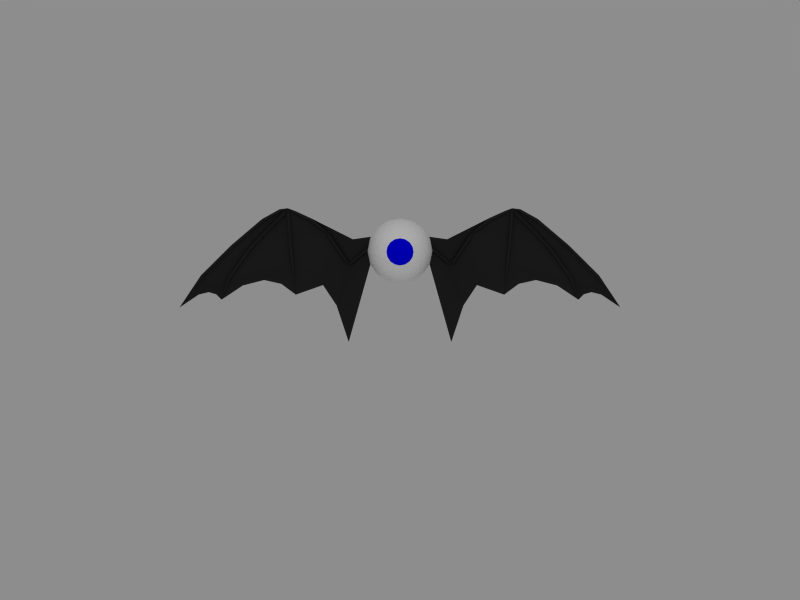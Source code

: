 # Source: eyebat.blend  (saved by Blender 2.45.0; exported with 4.5.12 LTS)
import bpy
from mathutils import Matrix  # noqa: F401  (used for matrix-valued properties, if any)

bpy.ops.wm.read_factory_settings(use_empty=True)
scene = bpy.context.scene
scene.name = 'Scene'

# ---- collections
col_collection_1 = bpy.data.collections.new('Collection 1'); scene.collection.children.link(col_collection_1)

# ---- materials (node trees are filled in below, after node groups)
mat_cornea_material = bpy.data.materials.new('Cornea Material')
mat_cornea_material.alpha_threshold = 0.0
mat_cornea_material.diffuse_color = (0.0, 0.0, 1.0, 1.0)
mat_cornea_material.roughness = 0.5
mat_cornea_material.specular_intensity = 0.6
mat_cornea_material.line_color = (0.0, 0.0, 0.0, 0.3)
mat_iris_material = bpy.data.materials.new('Iris Material')
mat_iris_material.alpha_threshold = 0.0
mat_iris_material.diffuse_color = (1.0, 1.0, 1.0, 1.0)
mat_iris_material.roughness = 0.5
mat_iris_material.specular_intensity = 2.0
mat_iris_material.line_color = (0.0, 0.0, 0.0, 1.0)
mat_pupil = bpy.data.materials.new('Pupil')
mat_pupil.alpha_threshold = 0.0
mat_pupil.diffuse_color = (0.0, 0.0, 0.0, 1.0)
mat_pupil.roughness = 0.5
mat_pupil.specular_intensity = 2.0
mat_pupil.line_color = (0.0, 0.0, 0.0, 1.0)
mat_eyeball = bpy.data.materials.new('Eyeball')
mat_eyeball.alpha_threshold = 0.0
mat_eyeball.diffuse_color = (1.0, 1.0, 1.0, 1.0)
mat_eyeball.roughness = 0.5
mat_eyeball.specular_intensity = 0.6341
mat_eyeball.line_color = (0.0, 0.0, 0.0, 1.0)
mat_leather = bpy.data.materials.new('Leather')
mat_leather.alpha_threshold = 0.0
mat_leather.diffuse_color = (0.1444, 0.1444, 0.1444, 1.0)
mat_leather.specular_color = (0.4, 0.4, 0.4)
mat_leather.roughness = 0.5
mat_leather.specular_intensity = 0.8592
mat_leather.line_color = (0.0, 0.0, 0.0, 1.0)

# ---- material node trees

# ---- world
world_world = bpy.data.worlds.new('World'); scene.world = world_world
world_world.color = (0.5525, 0.5525, 0.5525)
world_world.use_sun_shadow = False
world_world.sun_shadow_jitter_overblur = 0.0
world_world.cycles.sampling_method = 'MANUAL'
world_world.cycles.sample_map_resolution = 256

# ---- cameras
cam_camera = bpy.data.cameras.new('Camera')
cam_camera.passepartout_alpha = 0.2
cam_camera.clip_end = 100.0
cam_camera.lens = 35.0
cam_camera.ortho_scale = 7.314
cam_camera.show_passepartout = False
cam_camera.show_safe_areas = True
cam_camera.dof.focus_distance = 0.0
cam_camera.dof.aperture_fstop = 128.0

# ---- lights
light_spot = bpy.data.lights.new('Spot', 'POINT')
light_spot.transmission_factor = 0.0
light_spot.cutoff_distance = 30.0
light_spot.energy = 100.0
light_spot.shadow_buffer_clip_start = 1.001
light_spot.shadow_soft_size = 1.0
light_spot.shadow_maximum_resolution = 0.006
light_spot.use_absolute_resolution = True
light_spot.cycles.use_multiple_importance_sampling = False

# ---- meshes
me_cornea_mesh = bpy.data.meshes.new('Cornea Mesh')
me_cornea_mesh.from_pydata([(-0.1353, 0.1353, 0.02), (0.1353, -0.1353, 0.02), (6.189e-08, 0.1913, 0.02), (6.189e-08, -0.1913, 0.02), (0.1353, 0.1353, 0.02), (-1.765e-07, -2.376e-08, 0.05), (-0.1353, -0.1353, 0.02), (0.1913, -2.376e-08, 0.02), (-0.1913, -8.336e-08, 0.02), (0.3827, -2.376e-08, -0.05), (0.2706, 0.2706, -0.05), (6.189e-08, 0.3827, -0.05), (-0.2706, 0.2706, -0.05), (-0.3827, -8.336e-08, -0.05), (-0.2706, -0.2706, -0.05), (6.189e-08, -0.3827, -0.05), (0.2706, -0.2706, -0.05)], [], [(5, 0, 2), (8, 0, 5), (8, 5, 6), (6, 5, 3), (5, 1, 3), (7, 1, 5), (7, 5, 4), (5, 2, 4), (11, 10, 4, 2), (10, 9, 7, 4), (16, 1, 7, 9), (16, 15, 3, 1), (15, 14, 6, 3), (14, 13, 8, 6), (0, 8, 13, 12), (2, 0, 12, 11)])
me_cornea_mesh.polygons.foreach_set('use_smooth', [True] * 16)
me_cornea_mesh.materials.append(mat_cornea_material)
me_cornea_mesh.use_remesh_preserve_volume = False
me_cornea_mesh.use_remesh_preserve_attributes = False
me_cornea_mesh.use_mirror_vertex_groups = False
me_cornea_mesh.update()
me_iris_mesh = bpy.data.meshes.new('Iris Mesh')
me_iris_mesh.from_pydata([(6.86e-08, -0.1276, -0.04), (1.57e-08, 0.1276, -0.04), (-0.0902, -0.0902, -0.04), (0.0902, 0.0902, -0.04), (-0.1276, -5.195e-08, -0.04), (0.1276, -2.55e-08, -0.04), (0.0902, -0.0902, -0.04), (-0.0902, 0.0902, -0.04), (0.3827, -5.094e-09, 0.04), (0.2706, 0.2706, 0.04), (-3.72e-08, 0.3827, 0.04), (-0.2706, 0.2706, 0.04), (-0.3827, -8.444e-08, 0.04), (-0.2706, -0.2706, 0.04), (1.215e-07, -0.3827, 0.04), (0.2706, -0.2706, 0.04)], [], [(15, 8, 5, 6), (0, 14, 15, 6), (0, 2, 13, 14), (12, 13, 2, 4), (11, 12, 4, 7), (11, 7, 1, 10), (10, 1, 3, 9), (8, 9, 3, 5)])
me_iris_mesh.polygons.foreach_set('use_smooth', [True] * 8)
me_iris_mesh.materials.append(mat_iris_material)
me_iris_mesh.use_remesh_preserve_volume = False
me_iris_mesh.use_remesh_preserve_attributes = False
me_iris_mesh.use_mirror_vertex_groups = False
me_iris_mesh.update()
me_pupil_mesh = bpy.data.meshes.new('Pupil Mesh')
me_pupil_mesh.from_pydata([(4.933e-08, 3.204e-08, 0.008514), (0.4731, 2.887e-08, -0.008514), (0.3345, 0.3345, -0.008514), (-3.661e-08, 0.4731, -0.008514), (-0.3345, 0.3345, -0.008514), (-0.4731, -6.922e-08, -0.008514), (-0.3345, -0.3345, -0.008514), (1.596e-07, -0.4731, -0.008514), (0.3345, -0.3345, -0.008514)], [], [(2, 0, 3), (1, 0, 2), (8, 0, 1), (7, 0, 8), (6, 0, 7), (5, 0, 6), (4, 0, 5), (3, 0, 4)])
me_pupil_mesh.polygons.foreach_set('use_smooth', [True] * 8)
me_pupil_mesh.materials.append(mat_pupil)
me_pupil_mesh.use_remesh_preserve_volume = False
me_pupil_mesh.use_remesh_preserve_attributes = False
me_pupil_mesh.use_mirror_vertex_groups = False
me_pupil_mesh.update()
me_eyeball_mesh = bpy.data.meshes.new('Eyeball Mesh')
me_eyeball_mesh.from_pydata([(0.3827, -3.813e-08, 0.9619), (0.7071, -2.918e-08, 0.7452), (0.9239, -1.579e-08, 0.4207), (1.0, 1.804e-15, 0.03806), (0.9239, 1.579e-08, -0.3446), (0.7071, 2.918e-08, -0.669), (0.3827, 3.813e-08, -0.8858), (0.5, 0.5, -0.669), (0.6533, 0.6533, -0.3446), (0.7071, 0.7071, 0.03806), (0.6533, 0.6533, 0.4207), (0.5, 0.5, 0.7452), (0.2706, 0.2706, 0.9619), (-3.72e-08, 0.3827, 0.9619), (-5.088e-08, 0.7071, 0.7452), (-8.109e-08, 0.9239, 0.4207), (-8.429e-08, 1.0, 0.03806), (-8.109e-08, 0.9239, -0.3446), (-5.088e-08, 0.7071, -0.669), (-3.72e-08, 0.3827, -0.8858), (-0.5, 0.5, -0.669), (-0.6533, 0.6533, -0.3446), (-0.7071, 0.7071, 0.03806), (-0.6533, 0.6533, 0.4207), (-0.5, 0.5, 0.7452), (-0.2706, 0.2706, 0.9619), (-0.3827, -1.175e-07, 0.9619), (-0.7071, -1.433e-07, 0.7452), (-0.9239, -1.812e-07, 0.4207), (-1.0, -1.686e-07, 0.03806), (-0.9239, -1.496e-07, -0.3446), (-0.7071, -8.491e-08, -0.669), (-0.3827, -2.015e-08, -0.8858), (-1.068e-07, -6.55e-08, -0.9619), (-0.2706, -0.2706, -0.8858), (-0.5, -0.5, -0.669), (-0.6533, -0.6533, -0.3446), (-0.7071, -0.7071, 0.03806), (-0.6533, -0.6533, 0.4207), (-0.5, -0.5, 0.7452), (-0.2706, -0.2706, 0.9619), (1.215e-07, -0.3827, 0.9619), (1.773e-07, -0.7071, 0.7452), (2.497e-07, -0.9239, 0.4207), (2.529e-07, -1.0, 0.03806), (2.497e-07, -0.9239, -0.3446), (1.773e-07, -0.7071, -0.669), (1.004e-07, -0.3827, -0.8858), (0.2706, -0.2706, -0.8858), (0.5, -0.5, -0.669), (0.6533, -0.6533, -0.3446), (0.7071, -0.7071, 0.03806), (0.6533, -0.6533, 0.4207), (0.5, -0.5, 0.7452), (0.2706, -0.2706, 0.9619), (-0.01804, -0.01804, -0.9569), (-0.2706, 0.2706, -0.8858), (0.2706, 0.2706, -0.8858), (-1.064e-07, 0.001962, -0.9615), (-1.061e-07, 0.003925, -0.9612), (-1.021e-07, 0.02551, -0.9569), (-0.001388, 0.001388, -0.9615), (-0.002775, 0.002775, -0.9612), (-0.01804, 0.01804, -0.9569), (-0.001963, -6.527e-08, -0.9615), (-0.003925, -6.504e-08, -0.9612), (-0.02551, -6.248e-08, -0.9569), (-1.057e-07, -0.001963, -0.9615), (-1.046e-07, -0.003925, -0.9612), (-9.296e-08, -0.02551, -0.9569), (0.001388, -0.001388, -0.9615), (0.002775, -0.002775, -0.9612), (0.01804, -0.01804, -0.9569), (0.001388, 0.001388, -0.9615), (0.002775, 0.002775, -0.9612), (0.01804, 0.01804, -0.9569), (0.001962, -6.497e-08, -0.9615), (0.003925, -6.444e-08, -0.9612), (0.02551, -5.859e-08, -0.9569), (-0.001388, -0.001388, -0.9615), (-0.002775, -0.002775, -0.9612)], [], [(6, 57, 7, 5), (5, 7, 8, 4), (4, 8, 9, 3), (3, 9, 10, 2), (2, 10, 11, 1), (12, 0, 1, 11), (11, 14, 13, 12), (10, 15, 14, 11), (9, 16, 15, 10), (8, 17, 16, 9), (7, 18, 17, 8), (57, 19, 18, 7), (19, 56, 20, 18), (18, 20, 21, 17), (17, 21, 22, 16), (16, 22, 23, 15), (15, 23, 24, 14), (14, 24, 25, 13), (24, 27, 26, 25), (23, 28, 27, 24), (22, 29, 28, 23), (21, 30, 29, 22), (20, 31, 30, 21), (56, 32, 31, 20), (32, 34, 35, 31), (31, 35, 36, 30), (30, 36, 37, 29), (29, 37, 38, 28), (28, 38, 39, 27), (27, 39, 40, 26), (39, 42, 41, 40), (38, 43, 42, 39), (37, 44, 43, 38), (36, 45, 44, 37), (35, 46, 45, 36), (34, 47, 46, 35), (47, 48, 49, 46), (46, 49, 50, 45), (45, 50, 51, 44), (44, 51, 52, 43), (43, 52, 53, 42), (42, 53, 54, 41), (0, 54, 53, 1), (52, 2, 1, 53), (51, 3, 2, 52), (50, 4, 3, 51), (49, 5, 4, 50), (48, 6, 5, 49), (6, 78, 75, 57), (57, 75, 60, 19), (19, 60, 63, 56), (56, 63, 66, 32), (32, 66, 55, 34), (34, 55, 69, 47), (47, 69, 72, 48), (48, 72, 78, 6), (76, 33, 73), (78, 77, 74, 75), (77, 76, 73, 74), (73, 33, 58), (75, 74, 59, 60), (74, 73, 58, 59), (58, 33, 61), (60, 59, 62, 63), (59, 58, 61, 62), (61, 33, 64), (63, 62, 65, 66), (62, 61, 64, 65), (64, 33, 79), (66, 65, 80, 55), (65, 64, 79, 80), (79, 33, 67), (55, 80, 68, 69), (80, 79, 67, 68), (67, 33, 70), (69, 68, 71, 72), (68, 67, 70, 71), (70, 33, 76), (72, 71, 77, 78), (71, 70, 76, 77)])
me_eyeball_mesh.polygons.foreach_set('use_smooth', [True] * 80)
me_eyeball_mesh.materials.append(mat_eyeball)
me_eyeball_mesh.use_remesh_preserve_volume = False
me_eyeball_mesh.use_remesh_preserve_attributes = False
me_eyeball_mesh.use_mirror_vertex_groups = False
me_eyeball_mesh.update()
me_wingmesh = bpy.data.meshes.new('WingMesh')
me_wingmesh.from_pydata([(3.14, 0.06694, 0.4097), (3.14, 0.173, 0.4097), (3.05, 0.173, 0.4668), (3.05, 0.06694, 0.4668), (2.432, 0.3852, -0.6969), (2.432, 0.4913, -0.6969), (2.343, 0.4913, -0.6397), (2.343, 0.3852, -0.6397), (3.203, 0.1195, 0.6068), (3.317, 0.06694, 0.779), (3.317, 0.173, 0.779), (3.387, 0.173, 0.6996), (3.387, 0.06694, 0.6996), (4.565, -0.3425, 1.557), (4.565, -0.2364, 1.557), (4.619, -0.2364, 1.466), (4.619, -0.3425, 1.466), (4.905, -0.3425, 1.421), (4.905, -0.2364, 1.421), (4.799, -0.2364, 1.421), (4.799, -0.3425, 1.421), (4.78, -0.1411, -0.6598), (4.78, -0.03504, -0.6598), (4.675, -0.03504, -0.6495), (4.675, -0.1411, -0.6495), (4.552, -0.385, -2.076), (1.111, -0.09391, 0.2503), (1.111, 0.01216, 0.2503), (1.04, 0.01216, 0.1713), (1.04, -0.09391, 0.1713), (2.166, 0.3852, -0.6639), (2.166, 0.4913, -0.6639), (2.095, 0.4913, -0.7429), (2.095, 0.3852, -0.7429), (0.7891, 0.0117, 0.5032), (2.28, 0.4909, -0.8368), (3.899, -0.1294, 1.245), (3.899, -0.02337, 1.245), (3.964, -0.1294, 1.161), (3.964, -0.02337, 1.161), (9.383, -1.254, -2.545), (4.869, -0.2897, 1.668), (8.538, -0.6381, -1.301), (8.538, -0.532, -1.301), (8.611, -0.532, -1.224), (8.611, -0.6381, -1.224), (5.18, -0.3425, 1.527), (5.18, -0.2364, 1.527), (5.213, -0.2364, 1.627), (5.213, -0.3425, 1.627), (5.08, -0.3425, 1.47), (5.08, -0.2364, 1.47), (5.001, -0.2364, 1.398), (5.001, -0.3425, 1.398), (7.498, -0.4073, -1.321), (7.498, -0.3012, -1.321), (7.402, -0.3012, -1.365), (7.402, -0.4073, -1.365), (7.747, -0.6178, -2.276), (4.872, 0.01117, 0.3638), (4.872, -0.09489, 0.3638), (4.766, 0.01117, 0.3687), (4.766, -0.09489, 0.3687), (6.601, -0.005547, -0.01765), (6.601, -0.1116, -0.01765), (6.523, -0.005547, -0.08904), (6.523, -0.1116, -0.08904), (5.754, 0.01216, 0.8565), (5.754, -0.09391, 0.8565), (5.7, 0.01216, 0.7655), (5.7, -0.09391, 0.7655), (7.277, -0.3015, -0.003507), (7.277, -0.1954, -0.003507), (7.351, -0.3015, 0.06981), (7.351, -0.1954, 0.06981), (5.953, -0.2302, 1.117), (5.953, -0.1241, 1.117), (6.004, -0.2302, 1.205), (6.004, -0.1241, 1.205), (5.996, 0.0002639, -1.46), (8.367, -0.3642, -1.968), (2.075, 0.01216, 0.3242), (2.826, 0.2912, -2.615), (3.414, 0.1934, -1.695), (8.038, -0.346, -2.063), (8.763, -0.509, -2.063), (5.222, -0.1019, -1.621), (6.902, -0.1866, -1.689), (2.279, 0.01193, -4.208), (3.492, 0.1883, -1.387)], [(2, 9)], [(8, 0, 1), (35, 5, 4), (8, 1, 2), (35, 6, 5), (8, 2, 3), (35, 7, 6), (3, 0, 8), (35, 4, 7), (0, 4, 5, 1), (1, 5, 6, 2), (2, 6, 7, 3), (4, 0, 3, 7), (8, 12, 9), (41, 13, 16), (8, 9, 10), (41, 14, 13), (8, 10, 11), (41, 15, 14), (8, 11, 12), (41, 16, 15), (41, 17, 18), (25, 22, 21), (41, 18, 19), (25, 23, 22), (41, 19, 20), (25, 24, 23), (41, 20, 17), (25, 21, 24), (34, 26, 27), (35, 31, 30), (34, 27, 28), (35, 32, 31), (34, 28, 29), (35, 33, 32), (34, 29, 26), (35, 30, 33), (26, 30, 31, 27), (27, 31, 32, 28), (28, 32, 33, 29), (29, 33, 30, 26), (13, 36, 38, 16), (36, 9, 12, 38), (14, 37, 36, 13), (37, 10, 9, 36), (15, 39, 37, 14), (39, 11, 10, 37), (16, 38, 39, 15), (38, 12, 11, 39), (40, 45, 42), (41, 46, 49), (40, 42, 43), (41, 47, 46), (40, 43, 44), (41, 48, 47), (40, 44, 45), (41, 49, 48), (41, 50, 51), (58, 55, 54), (41, 51, 52), (58, 56, 55), (41, 52, 53), (58, 57, 56), (41, 53, 50), (58, 54, 57), (17, 60, 59, 18), (60, 21, 22, 59), (18, 59, 61, 19), (59, 22, 23, 61), (19, 61, 62, 20), (61, 23, 24, 62), (20, 62, 60, 17), (62, 24, 21, 60), (64, 54, 55, 63), (63, 55, 56, 65), (65, 56, 57, 66), (66, 57, 54, 64), (50, 68, 67, 51), (68, 64, 63, 67), (51, 67, 69, 52), (67, 63, 65, 69), (52, 69, 70, 53), (69, 65, 66, 70), (53, 70, 68, 50), (70, 66, 64, 68), (71, 42, 45, 73), (72, 43, 42, 71), (74, 44, 43, 72), (73, 45, 44, 74), (46, 75, 77, 49), (75, 71, 73, 77), (47, 76, 75, 46), (76, 72, 71, 75), (48, 78, 76, 47), (78, 74, 72, 76), (49, 77, 78, 48), (77, 73, 74, 78), (15, 39, 61, 19), (11, 23, 61, 39), (1, 2, 10, 11), (43, 72, 63, 55), (63, 72, 76, 67), (47, 51, 67, 76), (18, 59, 69, 52), (22, 65, 69, 59), (1, 11, 23), (10, 37, 81, 2), (2, 81, 31, 6), (27, 31, 81, 34), (6, 31, 35), (32, 35, 82), (5, 83, 82, 35), (15, 19, 41), (18, 52, 41), (41, 51, 47), (55, 58, 84, 80), (85, 40, 43), (43, 55, 80, 85), (22, 25, 86, 79), (56, 65, 22, 79), (56, 79, 87, 58), (28, 32, 82, 88), (89, 5, 1), (5, 89, 83), (89, 25, 83), (23, 25, 89, 1)])
me_wingmesh.polygons.foreach_set('use_smooth', [True] * 125)
me_wingmesh.materials.append(mat_leather)
me_wingmesh.use_remesh_preserve_volume = False
me_wingmesh.use_remesh_preserve_attributes = False
me_wingmesh.use_mirror_vertex_groups = False
me_wingmesh.update()

# ---- objects
ob_cornea = bpy.data.objects.new('Cornea', me_cornea_mesh)
ob_iris = bpy.data.objects.new('Iris', me_iris_mesh)
ob_pupil = bpy.data.objects.new('Pupil', me_pupil_mesh)
ob_eyeball = bpy.data.objects.new('Eyeball', me_eyeball_mesh)
ob_lamp = bpy.data.objects.new('Lamp', light_spot)
ob_camera = bpy.data.objects.new('Camera', cam_camera)
ob_wings = bpy.data.objects.new('Wings', me_wingmesh)

# ---- transforms, parenting, visibility, modifiers, constraints
ob_cornea.location = (-0.005365, 0.9716, 1.169)
ob_cornea.rotation_euler = (1.571, -0.0, -0.0)
ob_cornea.scale = (0.237, 0.237, 0.237)
ob_cornea.lock_rotations_4d = False
ob_cornea.empty_display_type = 'ARROWS'
ob_cornea.color = (0.0, 0.0, 0.0, 1.0)
ob_cornea.lineart.crease_threshold = 0.0
_m = ob_cornea.modifiers.new('Subsurf', 'SUBSURF')
_m.uv_smooth = 'PRESERVE_CORNERS'
_m.quality = 1
_m.render_levels = 1
_m.show_only_control_edges = False
ob_iris.location = (-0.005365, 0.993, 1.169)
ob_iris.rotation_euler = (1.571, -0.0, -0.0)
ob_iris.scale = (0.237, 0.237, 0.237)
ob_iris.lock_rotations_4d = False
ob_iris.empty_display_type = 'ARROWS'
ob_iris.color = (0.0, 0.0, 0.0, 1.0)
ob_iris.lineart.crease_threshold = 0.0
_m = ob_iris.modifiers.new('Subsurf', 'SUBSURF')
_m.uv_smooth = 'PRESERVE_CORNERS'
_m.quality = 1
_m.render_levels = 1
_m.show_only_control_edges = False
ob_pupil.location = (-0.005365, 1.021, 1.169)
ob_pupil.rotation_euler = (1.571, -0.0, -0.0)
ob_pupil.scale = (0.237, 0.237, 0.237)
ob_pupil.lock_rotations_4d = False
ob_pupil.empty_display_type = 'ARROWS'
ob_pupil.color = (0.0, 0.0, 0.0, 1.0)
ob_pupil.lineart.crease_threshold = 0.0
ob_eyeball.location = (-0.005365, 1.211, 1.169)
ob_eyeball.rotation_euler = (1.571, -0.0, -0.0)
ob_eyeball.scale = (0.237, 0.237, 0.237)
ob_eyeball.lock_rotations_4d = False
ob_eyeball.empty_display_type = 'ARROWS'
ob_eyeball.color = (0.0, 0.0, 0.0, 1.0)
ob_eyeball.lineart.crease_threshold = 0.0
_m = ob_eyeball.modifiers.new('Subsurf', 'SUBSURF')
_m.uv_smooth = 'PRESERVE_CORNERS'
_m.quality = 1
_m.render_levels = 1
_m.show_only_control_edges = False
ob_lamp.location = (0.04225, -3.109, 2.606)
ob_lamp.rotation_euler = (0.6503, 0.05522, 1.866)
ob_lamp.scale = (0.237, 0.237, 0.237)
ob_lamp.lock_rotations_4d = False
ob_lamp.empty_display_type = 'ARROWS'
ob_lamp.color = (0.0, 0.0, 0.0, 0.0)
ob_lamp.lineart.crease_threshold = 0.0
ob_camera.location = (-0.005365, -3.775, 1.288)
ob_camera.rotation_euler = (1.484, 0.0, 0.0)
ob_camera.scale = (0.237, 0.237, 0.237)
ob_camera.lock_rotations_4d = False
ob_camera.empty_display_type = 'ARROWS'
ob_camera.color = (0.0, 0.0, 0.0, 0.0)
ob_camera.display_type = 'WIRE'
ob_camera.lineart.crease_threshold = 0.0
ob_wings.location = (-0.005365, 1.206, 1.196)
ob_wings.scale = (0.1454, 0.1454, 0.1454)
ob_wings.lock_rotations_4d = False
ob_wings.empty_display_type = 'ARROWS'
ob_wings.color = (0.0, 0.0, 0.0, 1.0)
ob_wings.lineart.crease_threshold = 0.0
_m = ob_wings.modifiers.new('EdgeSplit', 'EDGE_SPLIT')
_m.split_angle = 0.7505
_m = ob_wings.modifiers.new('Mirror', 'MIRROR')
_m.use_mirror_vertex_groups = False

# ---- collection membership
col_collection_1.objects.link(ob_cornea)
col_collection_1.objects.link(ob_iris)
col_collection_1.objects.link(ob_pupil)
col_collection_1.objects.link(ob_eyeball)
col_collection_1.objects.link(ob_lamp)
col_collection_1.objects.link(ob_camera)
col_collection_1.objects.link(ob_wings)

# ---- scene / render settings (as saved in the file)
scene.camera = ob_camera
scene.frame_start = 1; scene.frame_end = 250; scene.frame_set(2)
scene.render.engine = 'BLENDER_EEVEE_NEXT'
scene.render.image_settings.file_format = 'JPEG'
scene.render.image_settings.color_mode = 'RGB'
scene.render.image_settings.compression = 90
scene.render.resolution_x = 800
scene.render.resolution_y = 600
scene.render.pixel_aspect_x = 100.0
scene.render.pixel_aspect_y = 100.0
scene.render.fps = 30
scene.render.dither_intensity = 0.0
scene.render.use_compositing = False
scene.render.use_sequencer = False
scene.render.bake_margin = 2
scene.render.bake_bias = 0.0
scene.render.use_stamp_time = False
scene.render.use_stamp_date = False
scene.render.use_stamp_frame = False
scene.render.use_stamp_camera = False
scene.render.use_stamp_scene = False
scene.render.use_stamp_filename = False
scene.render.use_stamp_render_time = False
scene.render.stamp_font_size = 0
scene.cycles.use_denoising = False
scene.cycles.samples = 10
scene.cycles.sampling_pattern = 'TABULATED_SOBOL'
scene.cycles.light_sampling_threshold = 0.0
scene.cycles.use_adaptive_sampling = False
scene.cycles.use_light_tree = False
scene.cycles.blur_glossy = 0.0
scene.cycles.volume_bounces = 1
scene.cycles.pixel_filter_type = 'GAUSSIAN'
scene.cycles.sample_clamp_indirect = 0.0
scene.view_settings.view_transform = 'Raw'
bpy.context.view_layer.update()
